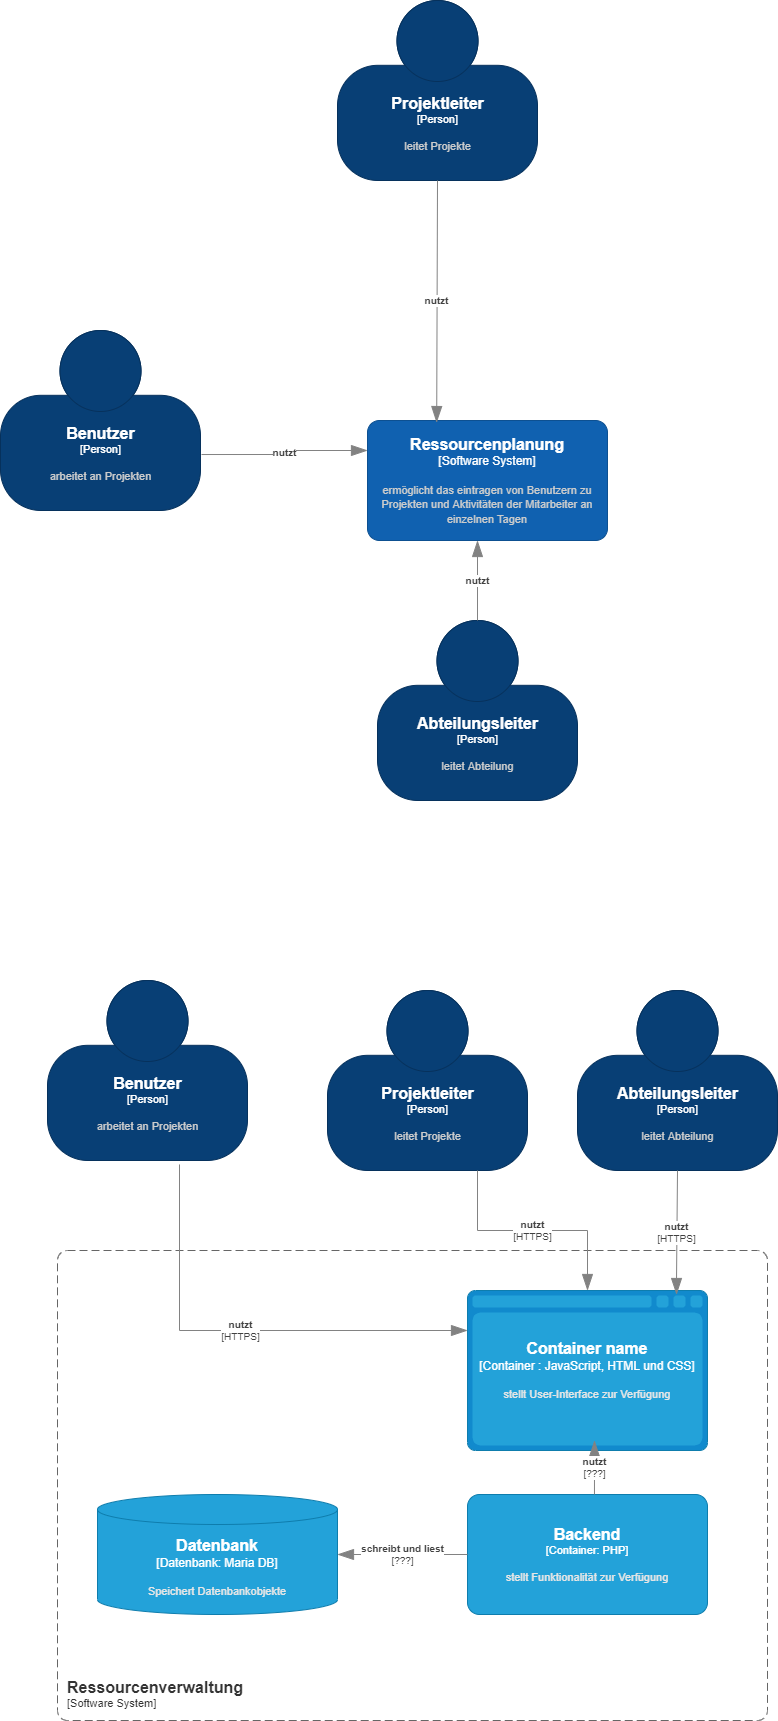

The diagram above was exported from draw.io. Its source (the exported page's mxGraphModel, read from the mxfile embedded in the PNG):
<mxGraphModel dx="2249" dy="762" grid="1" gridSize="10" guides="1" tooltips="1" connect="1" arrows="1" fold="1" page="1" pageScale="1" pageWidth="827" pageHeight="1169" math="0" shadow="0">
  <root>
    <mxCell id="0" />
    <mxCell id="1" parent="0" />
    <object placeholders="1" c4Name="Benutzer" c4Type="Person" c4Description="arbeitet an Projekten " label="&lt;font style=&quot;font-size: 16px&quot;&gt;&lt;b&gt;%c4Name%&lt;/b&gt;&lt;/font&gt;&lt;div&gt;[%c4Type%]&lt;/div&gt;&lt;br&gt;&lt;div&gt;&lt;font style=&quot;font-size: 11px&quot;&gt;&lt;font color=&quot;#cccccc&quot;&gt;%c4Description%&lt;/font&gt;&lt;/div&gt;" id="54M-TZ2ZVpI_5SaMRRW7-1">
      <mxCell style="html=1;fontSize=11;dashed=0;whitespace=wrap;fillColor=#083F75;strokeColor=#06315C;fontColor=#ffffff;shape=mxgraph.c4.person2;align=center;metaEdit=1;points=[[0.5,0,0],[1,0.5,0],[1,0.75,0],[0.75,1,0],[0.5,1,0],[0.25,1,0],[0,0.75,0],[0,0.5,0]];resizable=0;" parent="1" vertex="1">
        <mxGeometry x="-827" y="530" width="200" height="180" as="geometry" />
      </mxCell>
    </object>
    <object placeholders="1" c4Name="Ressourcenplanung" c4Type="Software System" c4Description="ermöglicht das eintragen von Benutzern zu Projekten und Aktivitäten der Mitarbeiter an einzelnen Tagen  " label="&lt;font style=&quot;font-size: 16px&quot;&gt;&lt;b&gt;%c4Name%&lt;/b&gt;&lt;/font&gt;&lt;div&gt;[%c4Type%]&lt;/div&gt;&lt;br&gt;&lt;div&gt;&lt;font style=&quot;font-size: 11px&quot;&gt;&lt;font color=&quot;#cccccc&quot;&gt;%c4Description%&lt;/font&gt;&lt;/div&gt;" id="54M-TZ2ZVpI_5SaMRRW7-3">
      <mxCell style="rounded=1;whiteSpace=wrap;html=1;labelBackgroundColor=none;fillColor=#1061B0;fontColor=#ffffff;align=center;arcSize=10;strokeColor=#0D5091;metaEdit=1;resizable=0;points=[[0.25,0,0],[0.5,0,0],[0.75,0,0],[1,0.25,0],[1,0.5,0],[1,0.75,0],[0.75,1,0],[0.5,1,0],[0.25,1,0],[0,0.75,0],[0,0.5,0],[0,0.25,0]];" parent="1" vertex="1">
        <mxGeometry x="-460" y="620" width="240" height="120" as="geometry" />
      </mxCell>
    </object>
    <object placeholders="1" c4Name="Projektleiter" c4Type="Person" c4Description="leitet Projekte" label="&lt;font style=&quot;font-size: 16px&quot;&gt;&lt;b&gt;%c4Name%&lt;/b&gt;&lt;/font&gt;&lt;div&gt;[%c4Type%]&lt;/div&gt;&lt;br&gt;&lt;div&gt;&lt;font style=&quot;font-size: 11px&quot;&gt;&lt;font color=&quot;#cccccc&quot;&gt;%c4Description%&lt;/font&gt;&lt;/div&gt;" id="54M-TZ2ZVpI_5SaMRRW7-4">
      <mxCell style="html=1;fontSize=11;dashed=0;whitespace=wrap;fillColor=#083F75;strokeColor=#06315C;fontColor=#ffffff;shape=mxgraph.c4.person2;align=center;metaEdit=1;points=[[0.5,0,0],[1,0.5,0],[1,0.75,0],[0.75,1,0],[0.5,1,0],[0.25,1,0],[0,0.75,0],[0,0.5,0]];resizable=0;" parent="1" vertex="1">
        <mxGeometry x="-490" y="200" width="200" height="180" as="geometry" />
      </mxCell>
    </object>
    <object placeholders="1" c4Type="Relationship" c4Description="nutzt" label="&lt;div style=&quot;text-align: left&quot;&gt;&lt;div style=&quot;text-align: center&quot;&gt;&lt;b&gt;%c4Description%&lt;/b&gt;&lt;/div&gt;" id="54M-TZ2ZVpI_5SaMRRW7-8">
      <mxCell style="endArrow=blockThin;html=1;fontSize=10;fontColor=#404040;strokeWidth=1;endFill=1;strokeColor=#828282;elbow=vertical;metaEdit=1;endSize=14;startSize=14;jumpStyle=arc;jumpSize=16;rounded=0;edgeStyle=orthogonalEdgeStyle;exitX=0.5;exitY=1;exitDx=0;exitDy=0;exitPerimeter=0;entryX=0.288;entryY=0.017;entryDx=0;entryDy=0;entryPerimeter=0;" parent="1" source="54M-TZ2ZVpI_5SaMRRW7-4" target="54M-TZ2ZVpI_5SaMRRW7-3" edge="1">
        <mxGeometry width="240" relative="1" as="geometry">
          <mxPoint x="-430" y="620" as="sourcePoint" />
          <mxPoint x="-190" y="620" as="targetPoint" />
        </mxGeometry>
      </mxCell>
    </object>
    <object placeholders="1" c4Type="Relationship" c4Description="nutzt" label="&lt;div style=&quot;text-align: left&quot;&gt;&lt;div style=&quot;text-align: center&quot;&gt;&lt;b&gt;%c4Description%&lt;/b&gt;&lt;/div&gt;" id="54M-TZ2ZVpI_5SaMRRW7-9">
      <mxCell style="endArrow=blockThin;html=1;fontSize=10;fontColor=#404040;strokeWidth=1;endFill=1;strokeColor=#828282;elbow=vertical;metaEdit=1;endSize=14;startSize=14;jumpStyle=arc;jumpSize=16;rounded=0;edgeStyle=orthogonalEdgeStyle;exitX=1.005;exitY=0.689;exitDx=0;exitDy=0;exitPerimeter=0;entryX=0;entryY=0.25;entryDx=0;entryDy=0;entryPerimeter=0;" parent="1" source="54M-TZ2ZVpI_5SaMRRW7-1" target="54M-TZ2ZVpI_5SaMRRW7-3" edge="1">
        <mxGeometry width="240" relative="1" as="geometry">
          <mxPoint x="-430" y="620" as="sourcePoint" />
          <mxPoint x="-190" y="620" as="targetPoint" />
        </mxGeometry>
      </mxCell>
    </object>
    <object placeholders="1" c4Name="Abteilungsleiter" c4Type="Person" c4Description="leitet Abteilung" label="&lt;font style=&quot;font-size: 16px&quot;&gt;&lt;b&gt;%c4Name%&lt;/b&gt;&lt;/font&gt;&lt;div&gt;[%c4Type%]&lt;/div&gt;&lt;br&gt;&lt;div&gt;&lt;font style=&quot;font-size: 11px&quot;&gt;&lt;font color=&quot;#cccccc&quot;&gt;%c4Description%&lt;/font&gt;&lt;/div&gt;" id="54M-TZ2ZVpI_5SaMRRW7-10">
      <mxCell style="html=1;fontSize=11;dashed=0;whitespace=wrap;fillColor=#083F75;strokeColor=#06315C;fontColor=#ffffff;shape=mxgraph.c4.person2;align=center;metaEdit=1;points=[[0.5,0,0],[1,0.5,0],[1,0.75,0],[0.75,1,0],[0.5,1,0],[0.25,1,0],[0,0.75,0],[0,0.5,0]];resizable=0;" parent="1" vertex="1">
        <mxGeometry x="-450" y="820" width="200" height="180" as="geometry" />
      </mxCell>
    </object>
    <object placeholders="1" c4Type="Relationship" c4Description="nutzt" label="&lt;div style=&quot;text-align: left&quot;&gt;&lt;div style=&quot;text-align: center&quot;&gt;&lt;b&gt;%c4Description%&lt;/b&gt;&lt;/div&gt;" id="54M-TZ2ZVpI_5SaMRRW7-11">
      <mxCell style="endArrow=blockThin;html=1;fontSize=10;fontColor=#404040;strokeWidth=1;endFill=1;strokeColor=#828282;elbow=vertical;metaEdit=1;endSize=14;startSize=14;jumpStyle=arc;jumpSize=16;rounded=0;edgeStyle=orthogonalEdgeStyle;exitX=0.5;exitY=0;exitDx=0;exitDy=0;exitPerimeter=0;" parent="1" source="54M-TZ2ZVpI_5SaMRRW7-10" edge="1">
        <mxGeometry width="240" relative="1" as="geometry">
          <mxPoint x="-430" y="620" as="sourcePoint" />
          <mxPoint x="-350" y="740" as="targetPoint" />
        </mxGeometry>
      </mxCell>
    </object>
    <object placeholders="1" c4Name="Benutzer" c4Type="Person" c4Description="arbeitet an Projekten" label="&lt;font style=&quot;font-size: 16px&quot;&gt;&lt;b&gt;%c4Name%&lt;/b&gt;&lt;/font&gt;&lt;div&gt;[%c4Type%]&lt;/div&gt;&lt;br&gt;&lt;div&gt;&lt;font style=&quot;font-size: 11px&quot;&gt;&lt;font color=&quot;#cccccc&quot;&gt;%c4Description%&lt;/font&gt;&lt;/div&gt;" id="WKsIsXaF7ARBpn_55OAQ-1">
      <mxCell style="html=1;fontSize=11;dashed=0;whitespace=wrap;fillColor=#083F75;strokeColor=#06315C;fontColor=#ffffff;shape=mxgraph.c4.person2;align=center;metaEdit=1;points=[[0.5,0,0],[1,0.5,0],[1,0.75,0],[0.75,1,0],[0.5,1,0],[0.25,1,0],[0,0.75,0],[0,0.5,0]];resizable=0;" vertex="1" parent="1">
        <mxGeometry x="-780" y="1180" width="200" height="180" as="geometry" />
      </mxCell>
    </object>
    <object placeholders="1" c4Name="Projektleiter" c4Type="Person" c4Description="leitet Projekte" label="&lt;font style=&quot;font-size: 16px&quot;&gt;&lt;b&gt;%c4Name%&lt;/b&gt;&lt;/font&gt;&lt;div&gt;[%c4Type%]&lt;/div&gt;&lt;br&gt;&lt;div&gt;&lt;font style=&quot;font-size: 11px&quot;&gt;&lt;font color=&quot;#cccccc&quot;&gt;%c4Description%&lt;/font&gt;&lt;/div&gt;" id="WKsIsXaF7ARBpn_55OAQ-2">
      <mxCell style="html=1;fontSize=11;dashed=0;whitespace=wrap;fillColor=#083F75;strokeColor=#06315C;fontColor=#ffffff;shape=mxgraph.c4.person2;align=center;metaEdit=1;points=[[0.5,0,0],[1,0.5,0],[1,0.75,0],[0.75,1,0],[0.5,1,0],[0.25,1,0],[0,0.75,0],[0,0.5,0]];resizable=0;" vertex="1" parent="1">
        <mxGeometry x="-500" y="1190" width="200" height="180" as="geometry" />
      </mxCell>
    </object>
    <object placeholders="1" c4Name="Abteilungsleiter" c4Type="Person" c4Description="leitet Abteilung" label="&lt;font style=&quot;font-size: 16px&quot;&gt;&lt;b&gt;%c4Name%&lt;/b&gt;&lt;/font&gt;&lt;div&gt;[%c4Type%]&lt;/div&gt;&lt;br&gt;&lt;div&gt;&lt;font style=&quot;font-size: 11px&quot;&gt;&lt;font color=&quot;#cccccc&quot;&gt;%c4Description%&lt;/font&gt;&lt;/div&gt;" id="WKsIsXaF7ARBpn_55OAQ-3">
      <mxCell style="html=1;fontSize=11;dashed=0;whitespace=wrap;fillColor=#083F75;strokeColor=#06315C;fontColor=#ffffff;shape=mxgraph.c4.person2;align=center;metaEdit=1;points=[[0.5,0,0],[1,0.5,0],[1,0.75,0],[0.75,1,0],[0.5,1,0],[0.25,1,0],[0,0.75,0],[0,0.5,0]];resizable=0;" vertex="1" parent="1">
        <mxGeometry x="-250" y="1190" width="200" height="180" as="geometry" />
      </mxCell>
    </object>
    <object placeholders="1" c4Name="Ressourcenverwaltung" c4Type="SystemScopeBoundary" c4Application="Software System" label="&lt;font style=&quot;font-size: 16px&quot;&gt;&lt;b&gt;&lt;div style=&quot;text-align: left&quot;&gt;%c4Name%&lt;/div&gt;&lt;/b&gt;&lt;/font&gt;&lt;div style=&quot;text-align: left&quot;&gt;[%c4Application%]&lt;/div&gt;" id="WKsIsXaF7ARBpn_55OAQ-4">
      <mxCell style="rounded=1;fontSize=11;whiteSpace=wrap;html=1;dashed=1;arcSize=20;fillColor=none;strokeColor=#666666;fontColor=#333333;labelBackgroundColor=none;align=left;verticalAlign=bottom;labelBorderColor=none;spacingTop=0;spacing=10;dashPattern=8 4;metaEdit=1;rotatable=0;perimeter=rectanglePerimeter;noLabel=0;labelPadding=0;allowArrows=0;connectable=0;expand=0;recursiveResize=0;editable=1;pointerEvents=0;absoluteArcSize=1;points=[[0.25,0,0],[0.5,0,0],[0.75,0,0],[1,0.25,0],[1,0.5,0],[1,0.75,0],[0.75,1,0],[0.5,1,0],[0.25,1,0],[0,0.75,0],[0,0.5,0],[0,0.25,0]];" vertex="1" parent="1">
        <mxGeometry x="-770" y="1450" width="710" height="470" as="geometry" />
      </mxCell>
    </object>
    <object placeholders="1" c4Type="Container name" c4Container="Container " c4Technology="JavaScript, HTML und CSS" c4Description="stellt User-Interface zur Verfügung" label="&lt;font style=&quot;font-size: 16px&quot;&gt;&lt;b&gt;%c4Type%&lt;/font&gt;&lt;div&gt;[%c4Container%:&amp;nbsp;%c4Technology%]&lt;/div&gt;&lt;br&gt;&lt;div&gt;&lt;font style=&quot;font-size: 11px&quot;&gt;&lt;font color=&quot;#E6E6E6&quot;&gt;%c4Description%&lt;/font&gt;&lt;/div&gt;" id="WKsIsXaF7ARBpn_55OAQ-6">
      <mxCell style="shape=mxgraph.c4.webBrowserContainer;whiteSpace=wrap;html=1;boundedLbl=1;rounded=0;labelBackgroundColor=none;fillColor=#118ACD;fontSize=12;fontColor=#ffffff;align=center;strokeColor=#0E7DAD;metaEdit=1;points=[[0.5,0,0],[1,0.25,0],[1,0.5,0],[1,0.75,0],[0.5,1,0],[0,0.75,0],[0,0.5,0],[0,0.25,0]];resizable=0;" vertex="1" parent="1">
        <mxGeometry x="-360" y="1490" width="240" height="160" as="geometry" />
      </mxCell>
    </object>
    <object placeholders="1" c4Type="Datenbank" c4Container="Datenbank" c4Technology="Maria DB" c4Description="Speichert Datenbankobjekte" label="&lt;font style=&quot;font-size: 16px&quot;&gt;&lt;b&gt;%c4Type%&lt;/font&gt;&lt;div&gt;[%c4Container%:&amp;nbsp;%c4Technology%]&lt;/div&gt;&lt;br&gt;&lt;div&gt;&lt;font style=&quot;font-size: 11px&quot;&gt;&lt;font color=&quot;#E6E6E6&quot;&gt;%c4Description%&lt;/font&gt;&lt;/div&gt;" id="WKsIsXaF7ARBpn_55OAQ-7">
      <mxCell style="shape=cylinder3;size=15;whiteSpace=wrap;html=1;boundedLbl=1;rounded=0;labelBackgroundColor=none;fillColor=#23A2D9;fontSize=12;fontColor=#ffffff;align=center;strokeColor=#0E7DAD;metaEdit=1;points=[[0.5,0,0],[1,0.25,0],[1,0.5,0],[1,0.75,0],[0.5,1,0],[0,0.75,0],[0,0.5,0],[0,0.25,0]];resizable=0;" vertex="1" parent="1">
        <mxGeometry x="-730" y="1694" width="240" height="120" as="geometry" />
      </mxCell>
    </object>
    <object placeholders="1" c4Type="Relationship" c4Technology="HTTPS" c4Description="nutzt" label="&lt;div style=&quot;text-align: left&quot;&gt;&lt;div style=&quot;text-align: center&quot;&gt;&lt;b&gt;%c4Description%&lt;/b&gt;&lt;/div&gt;&lt;div style=&quot;text-align: center&quot;&gt;[%c4Technology%]&lt;/div&gt;&lt;/div&gt;" id="WKsIsXaF7ARBpn_55OAQ-9">
      <mxCell style="endArrow=blockThin;html=1;fontSize=10;fontColor=#404040;strokeWidth=1;endFill=1;strokeColor=#828282;elbow=vertical;metaEdit=1;endSize=14;startSize=14;jumpStyle=arc;jumpSize=16;rounded=0;edgeStyle=orthogonalEdgeStyle;exitX=0.75;exitY=1;exitDx=0;exitDy=0;exitPerimeter=0;entryX=0.5;entryY=0;entryDx=0;entryDy=0;entryPerimeter=0;" edge="1" parent="1" source="WKsIsXaF7ARBpn_55OAQ-2" target="WKsIsXaF7ARBpn_55OAQ-6">
        <mxGeometry width="240" relative="1" as="geometry">
          <mxPoint x="-530" y="1560" as="sourcePoint" />
          <mxPoint x="-290" y="1560" as="targetPoint" />
        </mxGeometry>
      </mxCell>
    </object>
    <object placeholders="1" c4Type="Relationship" c4Technology="HTTPS" c4Description="nutzt" label="&lt;div style=&quot;text-align: left&quot;&gt;&lt;div style=&quot;text-align: center&quot;&gt;&lt;b&gt;%c4Description%&lt;/b&gt;&lt;/div&gt;&lt;div style=&quot;text-align: center&quot;&gt;[%c4Technology%]&lt;/div&gt;&lt;/div&gt;" id="WKsIsXaF7ARBpn_55OAQ-10">
      <mxCell style="endArrow=blockThin;html=1;fontSize=10;fontColor=#404040;strokeWidth=1;endFill=1;strokeColor=#828282;elbow=vertical;metaEdit=1;endSize=14;startSize=14;jumpStyle=arc;jumpSize=16;rounded=0;edgeStyle=orthogonalEdgeStyle;exitX=0.66;exitY=1.022;exitDx=0;exitDy=0;exitPerimeter=0;" edge="1" parent="1" source="WKsIsXaF7ARBpn_55OAQ-1">
        <mxGeometry width="240" relative="1" as="geometry">
          <mxPoint x="-530" y="1560" as="sourcePoint" />
          <mxPoint x="-360" y="1530" as="targetPoint" />
          <Array as="points">
            <mxPoint x="-648" y="1530" />
          </Array>
        </mxGeometry>
      </mxCell>
    </object>
    <object placeholders="1" c4Type="Relationship" c4Technology="HTTPS" c4Description="nutzt" label="&lt;div style=&quot;text-align: left&quot;&gt;&lt;div style=&quot;text-align: center&quot;&gt;&lt;b&gt;%c4Description%&lt;/b&gt;&lt;/div&gt;&lt;div style=&quot;text-align: center&quot;&gt;[%c4Technology%]&lt;/div&gt;&lt;/div&gt;" id="WKsIsXaF7ARBpn_55OAQ-12">
      <mxCell style="endArrow=blockThin;html=1;fontSize=10;fontColor=#404040;strokeWidth=1;endFill=1;strokeColor=#828282;elbow=vertical;metaEdit=1;endSize=14;startSize=14;jumpStyle=arc;jumpSize=16;rounded=0;edgeStyle=orthogonalEdgeStyle;exitX=0.5;exitY=1;exitDx=0;exitDy=0;exitPerimeter=0;entryX=0.871;entryY=0.025;entryDx=0;entryDy=0;entryPerimeter=0;" edge="1" parent="1" source="WKsIsXaF7ARBpn_55OAQ-3" target="WKsIsXaF7ARBpn_55OAQ-6">
        <mxGeometry width="240" relative="1" as="geometry">
          <mxPoint x="-530" y="1560" as="sourcePoint" />
          <mxPoint x="-290" y="1560" as="targetPoint" />
        </mxGeometry>
      </mxCell>
    </object>
    <object placeholders="1" c4Name="Backend " c4Type="Container" c4Technology="PHP" c4Description="stellt Funktionalität zur Verfügung" label="&lt;font style=&quot;font-size: 16px&quot;&gt;&lt;b&gt;%c4Name%&lt;/b&gt;&lt;/font&gt;&lt;div&gt;[%c4Type%: %c4Technology%]&lt;/div&gt;&lt;br&gt;&lt;div&gt;&lt;font style=&quot;font-size: 11px&quot;&gt;&lt;font color=&quot;#E6E6E6&quot;&gt;%c4Description%&lt;/font&gt;&lt;/div&gt;" id="WKsIsXaF7ARBpn_55OAQ-13">
      <mxCell style="rounded=1;whiteSpace=wrap;html=1;fontSize=11;labelBackgroundColor=none;fillColor=#23A2D9;fontColor=#ffffff;align=center;arcSize=10;strokeColor=#0E7DAD;metaEdit=1;resizable=0;points=[[0.25,0,0],[0.5,0,0],[0.75,0,0],[1,0.25,0],[1,0.5,0],[1,0.75,0],[0.75,1,0],[0.5,1,0],[0.25,1,0],[0,0.75,0],[0,0.5,0],[0,0.25,0]];" vertex="1" parent="1">
        <mxGeometry x="-360" y="1694" width="240" height="120" as="geometry" />
      </mxCell>
    </object>
    <object placeholders="1" c4Type="Relationship" c4Technology="???" c4Description="schreibt und liest" label="&lt;div style=&quot;text-align: left&quot;&gt;&lt;div style=&quot;text-align: center&quot;&gt;&lt;b&gt;%c4Description%&lt;/b&gt;&lt;/div&gt;&lt;div style=&quot;text-align: center&quot;&gt;[%c4Technology%]&lt;/div&gt;&lt;/div&gt;" id="WKsIsXaF7ARBpn_55OAQ-14">
      <mxCell style="endArrow=blockThin;html=1;fontSize=10;fontColor=#404040;strokeWidth=1;endFill=1;strokeColor=#828282;elbow=vertical;metaEdit=1;endSize=14;startSize=14;jumpStyle=arc;jumpSize=16;rounded=0;edgeStyle=orthogonalEdgeStyle;exitX=0;exitY=0.5;exitDx=0;exitDy=0;exitPerimeter=0;entryX=1;entryY=0.5;entryDx=0;entryDy=0;entryPerimeter=0;" edge="1" parent="1" source="WKsIsXaF7ARBpn_55OAQ-13" target="WKsIsXaF7ARBpn_55OAQ-7">
        <mxGeometry width="240" relative="1" as="geometry">
          <mxPoint x="-530" y="1560" as="sourcePoint" />
          <mxPoint x="-290" y="1560" as="targetPoint" />
        </mxGeometry>
      </mxCell>
    </object>
    <object placeholders="1" c4Type="Relationship" c4Technology="???" c4Description="nutzt" label="&lt;div style=&quot;text-align: left&quot;&gt;&lt;div style=&quot;text-align: center&quot;&gt;&lt;b&gt;%c4Description%&lt;/b&gt;&lt;/div&gt;&lt;div style=&quot;text-align: center&quot;&gt;[%c4Technology%]&lt;/div&gt;&lt;/div&gt;" id="WKsIsXaF7ARBpn_55OAQ-15">
      <mxCell style="endArrow=blockThin;html=1;fontSize=10;fontColor=#404040;strokeWidth=1;endFill=1;strokeColor=#828282;elbow=vertical;metaEdit=1;endSize=14;startSize=14;jumpStyle=arc;jumpSize=16;rounded=0;edgeStyle=orthogonalEdgeStyle;exitX=0.529;exitY=0;exitDx=0;exitDy=0;exitPerimeter=0;" edge="1" parent="1" source="WKsIsXaF7ARBpn_55OAQ-13">
        <mxGeometry width="240" relative="1" as="geometry">
          <mxPoint x="-530" y="1560" as="sourcePoint" />
          <mxPoint x="-233" y="1640" as="targetPoint" />
        </mxGeometry>
      </mxCell>
    </object>
  </root>
</mxGraphModel>